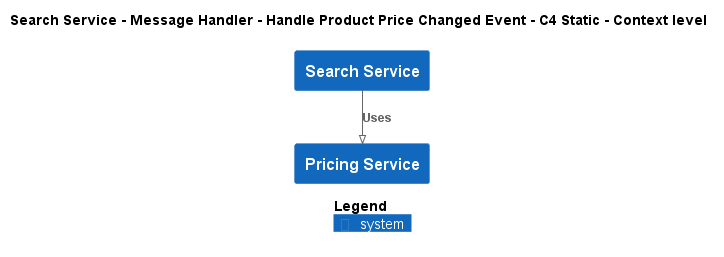

The diagram above was rendered by PlantUML. Its source (embedded in the PNG):
@startuml
!pragma layout smetana
!include ..\..\..\..\..\..\..\.c4s\C4_Context.puml

AddElementTag("c4interflow:lifecycle:new", $bgColor=green, $fontColor=#ffffff, $borderColor=green, $shadowing="False")
AddElementTag("c4interflow:lifecycle:changed", $bgColor=orange, $fontColor=#ffffff, $borderColor=orange, $shadowing="False")
AddElementTag("c4interflow:lifecycle:removed", $bgColor=red, $fontColor=#ffffff, $borderColor=red, $shadowing="False")

AddRelTag("c4interflow:lifecycle:new", $textColor=green, $lineColor=green)
AddRelTag("c4interflow:lifecycle:changed", $textColor=orange, $lineColor=orange)
AddRelTag("c4interflow:lifecycle:removed", $textColor=red, $lineColor=red)

SHOW_PERSON_PORTRAIT()
LAYOUT_TOP_DOWN()

skinparam linetype polyline

title Search Service - Message Handler - Handle Product Price Changed Event - C4 Static - Context level

System(ECommercePlatform.SoftwareSystems.SearchService, "Search Service", "")
System(ECommercePlatform.SoftwareSystems.PricingService, "Pricing Service", "")

Rel(ECommercePlatform.SoftwareSystems.SearchService, ECommercePlatform.SoftwareSystems.PricingService, "Uses")


SHOW_LEGEND()
@enduml